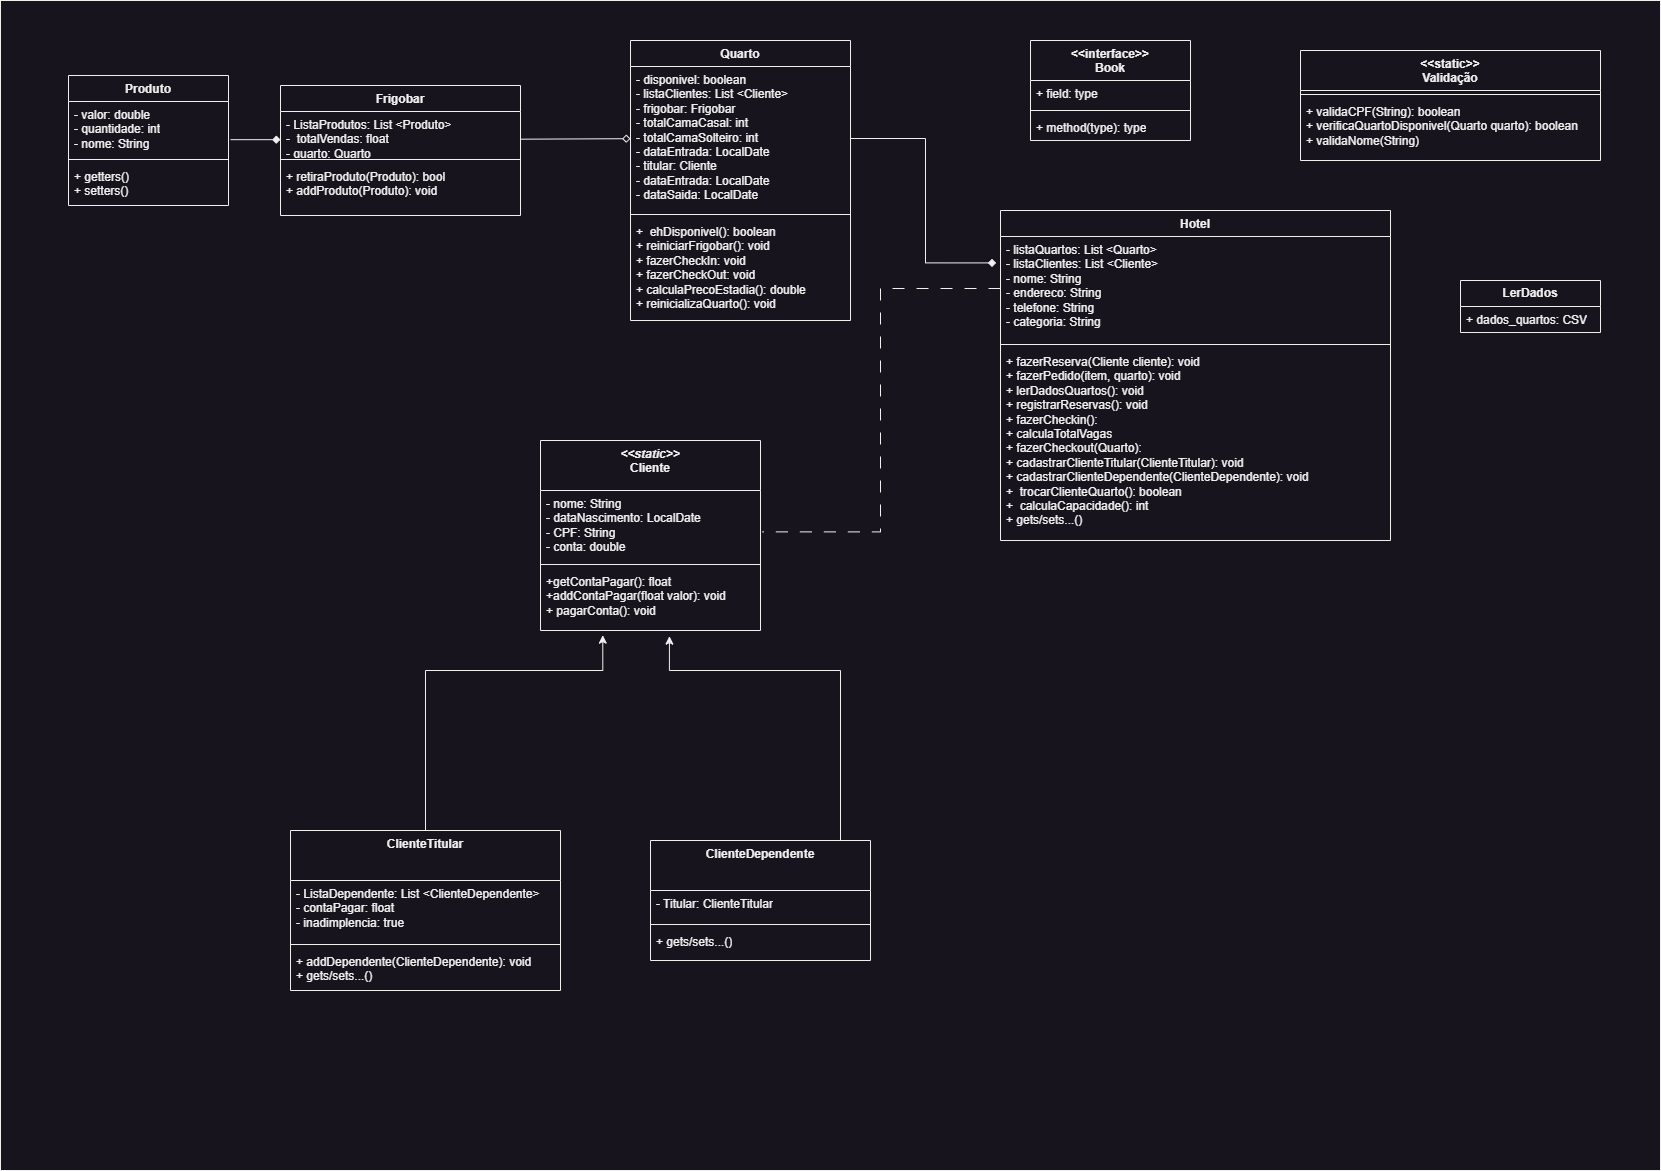

The diagram above was exported from draw.io. Its source (the exported page's mxGraphModel, read from the mxfile embedded in the PNG):
<mxGraphModel dx="1621" dy="1582" grid="1" gridSize="10" guides="1" tooltips="1" connect="1" arrows="1" fold="1" page="1" pageScale="1" pageWidth="827" pageHeight="1169" math="0" shadow="0">
  <root>
    <mxCell id="0" />
    <mxCell id="1" parent="0" />
    <mxCell id="Jnt2-eBwgH2uUznjo2zc-2" value="" style="group" parent="1" connectable="0" vertex="1">
      <mxGeometry x="-670" y="-110" width="1660" height="1170" as="geometry" />
    </mxCell>
    <mxCell id="Jnt2-eBwgH2uUznjo2zc-1" value="" style="rounded=0;whiteSpace=wrap;html=1;" parent="Jnt2-eBwgH2uUznjo2zc-2" vertex="1">
      <mxGeometry width="1660" height="1170" as="geometry" />
    </mxCell>
    <mxCell id="U_CbALyjODBOcJx59n7W-1" value="Hotel" style="swimlane;fontStyle=1;align=center;verticalAlign=top;childLayout=stackLayout;horizontal=1;startSize=26;horizontalStack=0;resizeParent=1;resizeParentMax=0;resizeLast=0;collapsible=1;marginBottom=0;whiteSpace=wrap;html=1;" parent="Jnt2-eBwgH2uUznjo2zc-2" vertex="1">
      <mxGeometry x="1000" y="210" width="390" height="330" as="geometry" />
    </mxCell>
    <mxCell id="U_CbALyjODBOcJx59n7W-2" value="- listaQuartos: List &amp;lt;Quarto&amp;gt;&lt;br&gt;- listaClientes: List &amp;lt;Cliente&amp;gt;&lt;br&gt;- nome: String&lt;br&gt;- endereco: String&lt;br&gt;- telefone: String&lt;br&gt;- categoria: String" style="text;strokeColor=none;fillColor=none;align=left;verticalAlign=top;spacingLeft=4;spacingRight=4;overflow=hidden;rotatable=0;points=[[0,0.5],[1,0.5]];portConstraint=eastwest;whiteSpace=wrap;html=1;" parent="U_CbALyjODBOcJx59n7W-1" vertex="1">
      <mxGeometry y="26" width="390" height="104" as="geometry" />
    </mxCell>
    <mxCell id="U_CbALyjODBOcJx59n7W-3" value="" style="line;strokeWidth=1;fillColor=none;align=left;verticalAlign=middle;spacingTop=-1;spacingLeft=3;spacingRight=3;rotatable=0;labelPosition=right;points=[];portConstraint=eastwest;strokeColor=inherit;" parent="U_CbALyjODBOcJx59n7W-1" vertex="1">
      <mxGeometry y="130" width="390" height="8" as="geometry" />
    </mxCell>
    <mxCell id="U_CbALyjODBOcJx59n7W-4" value="+ fazerReserva(Cliente cliente): void&lt;br&gt;+ fazerPedido(item, quarto): void&lt;br&gt;+ lerDadosQuartos(): void&lt;br&gt;+ registrarReservas(): void&lt;br&gt;+ fazerCheckin():&lt;br&gt;+ calculaTotalVagas&lt;br&gt;+ fazerCheckout(Quarto):&lt;br&gt;+ cadastrarClienteTitular(ClienteTitular): void&lt;br&gt;+ cadastrarClienteDependente(ClienteDependente): void&lt;br&gt;+&amp;nbsp; trocarClienteQuarto(): boolean&lt;br&gt;+&amp;nbsp; calculaCapacidade(): int&lt;br&gt;+ gets/sets...()&amp;nbsp;" style="text;strokeColor=none;fillColor=none;align=left;verticalAlign=top;spacingLeft=4;spacingRight=4;overflow=hidden;rotatable=0;points=[[0,0.5],[1,0.5]];portConstraint=eastwest;whiteSpace=wrap;html=1;" parent="U_CbALyjODBOcJx59n7W-1" vertex="1">
      <mxGeometry y="138" width="390" height="192" as="geometry" />
    </mxCell>
    <mxCell id="Og34nGRN_KeU-Zy0U9T--1" value="&lt;i style=&quot;&quot;&gt;&amp;lt;&amp;lt;static&amp;gt;&amp;gt;&lt;/i&gt;&lt;br&gt;Cliente" style="swimlane;fontStyle=1;align=center;verticalAlign=top;childLayout=stackLayout;horizontal=1;startSize=50;horizontalStack=0;resizeParent=1;resizeParentMax=0;resizeLast=0;collapsible=1;marginBottom=0;whiteSpace=wrap;html=1;" parent="Jnt2-eBwgH2uUznjo2zc-2" vertex="1">
      <mxGeometry x="540" y="440" width="220" height="190" as="geometry" />
    </mxCell>
    <mxCell id="Og34nGRN_KeU-Zy0U9T--2" value="- nome: String&lt;br&gt;- dataNascimento: LocalDate&lt;br&gt;- CPF: String&lt;br&gt;- conta: double" style="text;strokeColor=none;fillColor=none;align=left;verticalAlign=top;spacingLeft=4;spacingRight=4;overflow=hidden;rotatable=0;points=[[0,0.5],[1,0.5]];portConstraint=eastwest;whiteSpace=wrap;html=1;" parent="Og34nGRN_KeU-Zy0U9T--1" vertex="1">
      <mxGeometry y="50" width="220" height="70" as="geometry" />
    </mxCell>
    <mxCell id="Og34nGRN_KeU-Zy0U9T--3" value="" style="line;strokeWidth=1;fillColor=none;align=left;verticalAlign=middle;spacingTop=-1;spacingLeft=3;spacingRight=3;rotatable=0;labelPosition=right;points=[];portConstraint=eastwest;strokeColor=inherit;" parent="Og34nGRN_KeU-Zy0U9T--1" vertex="1">
      <mxGeometry y="120" width="220" height="8" as="geometry" />
    </mxCell>
    <mxCell id="Og34nGRN_KeU-Zy0U9T--4" value="+getContaPagar(): float&lt;br&gt;+addContaPagar(float valor): void&lt;br&gt;+ pagarConta(): void&lt;br&gt;&amp;nbsp;" style="text;strokeColor=none;fillColor=none;align=left;verticalAlign=top;spacingLeft=4;spacingRight=4;overflow=hidden;rotatable=0;points=[[0,0.5],[1,0.5]];portConstraint=eastwest;whiteSpace=wrap;html=1;" parent="Og34nGRN_KeU-Zy0U9T--1" vertex="1">
      <mxGeometry y="128" width="220" height="62" as="geometry" />
    </mxCell>
    <mxCell id="Og34nGRN_KeU-Zy0U9T--11" value="Quarto" style="swimlane;fontStyle=1;align=center;verticalAlign=top;childLayout=stackLayout;horizontal=1;startSize=26;horizontalStack=0;resizeParent=1;resizeParentMax=0;resizeLast=0;collapsible=1;marginBottom=0;whiteSpace=wrap;html=1;" parent="Jnt2-eBwgH2uUznjo2zc-2" vertex="1">
      <mxGeometry x="630" y="40" width="220" height="280" as="geometry" />
    </mxCell>
    <mxCell id="Og34nGRN_KeU-Zy0U9T--12" value="- disponivel: boolean&lt;br&gt;- listaClientes: List &amp;lt;Cliente&amp;gt;&lt;br&gt;- frigobar: Frigobar&lt;br&gt;- totalCamaCasal: int&lt;br&gt;- totalCamaSolteiro: int&lt;br&gt;- dataEntrada: LocalDate&lt;br&gt;- titular: Cliente&lt;br&gt;- dataEntrada: LocalDate&lt;br&gt;- dataSaida: LocalDate" style="text;strokeColor=none;fillColor=none;align=left;verticalAlign=top;spacingLeft=4;spacingRight=4;overflow=hidden;rotatable=0;points=[[0,0.5],[1,0.5]];portConstraint=eastwest;whiteSpace=wrap;html=1;" parent="Og34nGRN_KeU-Zy0U9T--11" vertex="1">
      <mxGeometry y="26" width="220" height="144" as="geometry" />
    </mxCell>
    <mxCell id="Og34nGRN_KeU-Zy0U9T--13" value="" style="line;strokeWidth=1;fillColor=none;align=left;verticalAlign=middle;spacingTop=-1;spacingLeft=3;spacingRight=3;rotatable=0;labelPosition=right;points=[];portConstraint=eastwest;strokeColor=inherit;" parent="Og34nGRN_KeU-Zy0U9T--11" vertex="1">
      <mxGeometry y="170" width="220" height="8" as="geometry" />
    </mxCell>
    <mxCell id="Og34nGRN_KeU-Zy0U9T--14" value="+&amp;nbsp; ehDisponivel(): boolean&lt;br&gt;+&amp;nbsp;reiniciarFrigobar(): void&lt;br&gt;+ fazerCheckIn: void&lt;br&gt;+ fazerCheckOut: void&lt;br&gt;+ calculaPrecoEstadia(): double&lt;br&gt;+ reinicializaQuarto(): void" style="text;strokeColor=none;fillColor=none;align=left;verticalAlign=top;spacingLeft=4;spacingRight=4;overflow=hidden;rotatable=0;points=[[0,0.5],[1,0.5]];portConstraint=eastwest;whiteSpace=wrap;html=1;" parent="Og34nGRN_KeU-Zy0U9T--11" vertex="1">
      <mxGeometry y="178" width="220" height="102" as="geometry" />
    </mxCell>
    <mxCell id="Og34nGRN_KeU-Zy0U9T--18" value="Produto" style="swimlane;fontStyle=1;align=center;verticalAlign=top;childLayout=stackLayout;horizontal=1;startSize=26;horizontalStack=0;resizeParent=1;resizeParentMax=0;resizeLast=0;collapsible=1;marginBottom=0;whiteSpace=wrap;html=1;" parent="Jnt2-eBwgH2uUznjo2zc-2" vertex="1">
      <mxGeometry x="68" y="75" width="160" height="130" as="geometry" />
    </mxCell>
    <mxCell id="Og34nGRN_KeU-Zy0U9T--19" value="- valor: double&lt;br&gt;- quantidade: int&lt;br&gt;- nome: String" style="text;strokeColor=none;fillColor=none;align=left;verticalAlign=top;spacingLeft=4;spacingRight=4;overflow=hidden;rotatable=0;points=[[0,0.5],[1,0.5]];portConstraint=eastwest;whiteSpace=wrap;html=1;" parent="Og34nGRN_KeU-Zy0U9T--18" vertex="1">
      <mxGeometry y="26" width="160" height="54" as="geometry" />
    </mxCell>
    <mxCell id="Og34nGRN_KeU-Zy0U9T--20" value="" style="line;strokeWidth=1;fillColor=none;align=left;verticalAlign=middle;spacingTop=-1;spacingLeft=3;spacingRight=3;rotatable=0;labelPosition=right;points=[];portConstraint=eastwest;strokeColor=inherit;" parent="Og34nGRN_KeU-Zy0U9T--18" vertex="1">
      <mxGeometry y="80" width="160" height="8" as="geometry" />
    </mxCell>
    <mxCell id="Og34nGRN_KeU-Zy0U9T--21" value="+ getters()&lt;br&gt;+ setters()" style="text;strokeColor=none;fillColor=none;align=left;verticalAlign=top;spacingLeft=4;spacingRight=4;overflow=hidden;rotatable=0;points=[[0,0.5],[1,0.5]];portConstraint=eastwest;whiteSpace=wrap;html=1;" parent="Og34nGRN_KeU-Zy0U9T--18" vertex="1">
      <mxGeometry y="88" width="160" height="42" as="geometry" />
    </mxCell>
    <mxCell id="FLj1WMuv5aUYlnlV9ksz-2" value="&lt;b&gt;LerDados&lt;/b&gt;" style="swimlane;fontStyle=0;childLayout=stackLayout;horizontal=1;startSize=26;fillColor=none;horizontalStack=0;resizeParent=1;resizeParentMax=0;resizeLast=0;collapsible=1;marginBottom=0;whiteSpace=wrap;html=1;" parent="Jnt2-eBwgH2uUznjo2zc-2" vertex="1">
      <mxGeometry x="1460" y="280" width="140" height="52" as="geometry" />
    </mxCell>
    <mxCell id="FLj1WMuv5aUYlnlV9ksz-3" value="+ dados_quartos: CSV" style="text;strokeColor=none;fillColor=none;align=left;verticalAlign=top;spacingLeft=4;spacingRight=4;overflow=hidden;rotatable=0;points=[[0,0.5],[1,0.5]];portConstraint=eastwest;whiteSpace=wrap;html=1;" parent="FLj1WMuv5aUYlnlV9ksz-2" vertex="1">
      <mxGeometry y="26" width="140" height="26" as="geometry" />
    </mxCell>
    <mxCell id="ZQc1NrWV6JhjycCZ8YOe-1" style="edgeStyle=orthogonalEdgeStyle;rounded=0;orthogonalLoop=1;jettySize=auto;html=1;entryX=0.283;entryY=1.075;entryDx=0;entryDy=0;entryPerimeter=0;exitX=0.5;exitY=0;exitDx=0;exitDy=0;" parent="Jnt2-eBwgH2uUznjo2zc-2" source="FLj1WMuv5aUYlnlV9ksz-6" target="Og34nGRN_KeU-Zy0U9T--4" edge="1">
      <mxGeometry relative="1" as="geometry">
        <mxPoint x="382" y="755" as="sourcePoint" />
        <mxPoint x="568.3599999999998" y="560.002" as="targetPoint" />
        <Array as="points">
          <mxPoint x="425" y="670" />
          <mxPoint x="602" y="670" />
        </Array>
      </mxGeometry>
    </mxCell>
    <mxCell id="FLj1WMuv5aUYlnlV9ksz-6" value="ClienteTitular&lt;br&gt;" style="swimlane;fontStyle=1;align=center;verticalAlign=top;childLayout=stackLayout;horizontal=1;startSize=50;horizontalStack=0;resizeParent=1;resizeParentMax=0;resizeLast=0;collapsible=1;marginBottom=0;whiteSpace=wrap;html=1;" parent="Jnt2-eBwgH2uUznjo2zc-2" vertex="1">
      <mxGeometry x="290" y="830" width="270" height="160" as="geometry" />
    </mxCell>
    <mxCell id="FLj1WMuv5aUYlnlV9ksz-7" value="- ListaDependente: List &amp;lt;ClienteDependente&amp;gt;&lt;br&gt;- contaPagar: float&lt;br&gt;- inadimplencia: true&amp;nbsp;&lt;br&gt;" style="text;strokeColor=none;fillColor=none;align=left;verticalAlign=top;spacingLeft=4;spacingRight=4;overflow=hidden;rotatable=0;points=[[0,0.5],[1,0.5]];portConstraint=eastwest;whiteSpace=wrap;html=1;" parent="FLj1WMuv5aUYlnlV9ksz-6" vertex="1">
      <mxGeometry y="50" width="270" height="60" as="geometry" />
    </mxCell>
    <mxCell id="FLj1WMuv5aUYlnlV9ksz-8" value="" style="line;strokeWidth=1;fillColor=none;align=left;verticalAlign=middle;spacingTop=-1;spacingLeft=3;spacingRight=3;rotatable=0;labelPosition=right;points=[];portConstraint=eastwest;strokeColor=inherit;" parent="FLj1WMuv5aUYlnlV9ksz-6" vertex="1">
      <mxGeometry y="110" width="270" height="8" as="geometry" />
    </mxCell>
    <mxCell id="FLj1WMuv5aUYlnlV9ksz-9" value="+ addDependente(ClienteDependente): void&lt;br&gt;+ gets/sets...()" style="text;strokeColor=none;fillColor=none;align=left;verticalAlign=top;spacingLeft=4;spacingRight=4;overflow=hidden;rotatable=0;points=[[0,0.5],[1,0.5]];portConstraint=eastwest;whiteSpace=wrap;html=1;" parent="FLj1WMuv5aUYlnlV9ksz-6" vertex="1">
      <mxGeometry y="118" width="270" height="42" as="geometry" />
    </mxCell>
    <mxCell id="i1vWvpJGhqSQMF5F3gdm-3" style="edgeStyle=orthogonalEdgeStyle;rounded=0;orthogonalLoop=1;jettySize=auto;html=1;entryX=0.586;entryY=1.091;entryDx=0;entryDy=0;entryPerimeter=0;" parent="Jnt2-eBwgH2uUznjo2zc-2" source="FLj1WMuv5aUYlnlV9ksz-10" target="Og34nGRN_KeU-Zy0U9T--4" edge="1">
      <mxGeometry relative="1" as="geometry">
        <mxPoint x="760" y="664" as="targetPoint" />
        <Array as="points">
          <mxPoint x="840" y="670" />
          <mxPoint x="669" y="670" />
        </Array>
      </mxGeometry>
    </mxCell>
    <mxCell id="FLj1WMuv5aUYlnlV9ksz-10" value="ClienteDependente&lt;br&gt;" style="swimlane;fontStyle=1;align=center;verticalAlign=top;childLayout=stackLayout;horizontal=1;startSize=50;horizontalStack=0;resizeParent=1;resizeParentMax=0;resizeLast=0;collapsible=1;marginBottom=0;whiteSpace=wrap;html=1;" parent="Jnt2-eBwgH2uUznjo2zc-2" vertex="1">
      <mxGeometry x="650" y="840" width="220" height="120" as="geometry" />
    </mxCell>
    <mxCell id="FLj1WMuv5aUYlnlV9ksz-11" value="- Titular: ClienteTitular&lt;br&gt;" style="text;strokeColor=none;fillColor=none;align=left;verticalAlign=top;spacingLeft=4;spacingRight=4;overflow=hidden;rotatable=0;points=[[0,0.5],[1,0.5]];portConstraint=eastwest;whiteSpace=wrap;html=1;" parent="FLj1WMuv5aUYlnlV9ksz-10" vertex="1">
      <mxGeometry y="50" width="220" height="30" as="geometry" />
    </mxCell>
    <mxCell id="FLj1WMuv5aUYlnlV9ksz-12" value="" style="line;strokeWidth=1;fillColor=none;align=left;verticalAlign=middle;spacingTop=-1;spacingLeft=3;spacingRight=3;rotatable=0;labelPosition=right;points=[];portConstraint=eastwest;strokeColor=inherit;" parent="FLj1WMuv5aUYlnlV9ksz-10" vertex="1">
      <mxGeometry y="80" width="220" height="8" as="geometry" />
    </mxCell>
    <mxCell id="FLj1WMuv5aUYlnlV9ksz-13" value="+ gets/sets...()&lt;br&gt;" style="text;strokeColor=none;fillColor=none;align=left;verticalAlign=top;spacingLeft=4;spacingRight=4;overflow=hidden;rotatable=0;points=[[0,0.5],[1,0.5]];portConstraint=eastwest;whiteSpace=wrap;html=1;" parent="FLj1WMuv5aUYlnlV9ksz-10" vertex="1">
      <mxGeometry y="88" width="220" height="32" as="geometry" />
    </mxCell>
    <mxCell id="ZQ-FQzyoEiixtxwZHbsQ-9" value="&amp;lt;&amp;lt;static&amp;gt;&amp;gt;&lt;br&gt;Validação" style="swimlane;fontStyle=1;align=center;verticalAlign=top;childLayout=stackLayout;horizontal=1;startSize=40;horizontalStack=0;resizeParent=1;resizeParentMax=0;resizeLast=0;collapsible=1;marginBottom=0;whiteSpace=wrap;html=1;" parent="Jnt2-eBwgH2uUznjo2zc-2" vertex="1">
      <mxGeometry x="1300" y="50" width="300" height="110" as="geometry" />
    </mxCell>
    <mxCell id="ZQ-FQzyoEiixtxwZHbsQ-11" value="" style="line;strokeWidth=1;fillColor=none;align=left;verticalAlign=middle;spacingTop=-1;spacingLeft=3;spacingRight=3;rotatable=0;labelPosition=right;points=[];portConstraint=eastwest;strokeColor=inherit;" parent="ZQ-FQzyoEiixtxwZHbsQ-9" vertex="1">
      <mxGeometry y="40" width="300" height="8" as="geometry" />
    </mxCell>
    <mxCell id="ZQ-FQzyoEiixtxwZHbsQ-12" value="+ validaCPF(String): boolean&lt;br&gt;+ verificaQuartoDisponivel(Quarto quarto): boolean&lt;br&gt;+ validaNome(String)&lt;br&gt;&lt;br&gt;&amp;nbsp;&amp;nbsp;" style="text;strokeColor=none;fillColor=none;align=left;verticalAlign=top;spacingLeft=4;spacingRight=4;overflow=hidden;rotatable=0;points=[[0,0.5],[1,0.5]];portConstraint=eastwest;whiteSpace=wrap;html=1;" parent="ZQ-FQzyoEiixtxwZHbsQ-9" vertex="1">
      <mxGeometry y="48" width="300" height="62" as="geometry" />
    </mxCell>
    <mxCell id="ZQ-FQzyoEiixtxwZHbsQ-23" value="&amp;lt;&amp;lt;interface&amp;gt;&amp;gt;&lt;br&gt;Book&lt;br&gt;" style="swimlane;fontStyle=1;align=center;verticalAlign=top;childLayout=stackLayout;horizontal=1;startSize=40;horizontalStack=0;resizeParent=1;resizeParentMax=0;resizeLast=0;collapsible=1;marginBottom=0;whiteSpace=wrap;html=1;" parent="Jnt2-eBwgH2uUznjo2zc-2" vertex="1">
      <mxGeometry x="1030" y="40" width="160" height="100" as="geometry" />
    </mxCell>
    <mxCell id="ZQ-FQzyoEiixtxwZHbsQ-24" value="+ field: type" style="text;strokeColor=none;fillColor=none;align=left;verticalAlign=top;spacingLeft=4;spacingRight=4;overflow=hidden;rotatable=0;points=[[0,0.5],[1,0.5]];portConstraint=eastwest;whiteSpace=wrap;html=1;" parent="ZQ-FQzyoEiixtxwZHbsQ-23" vertex="1">
      <mxGeometry y="40" width="160" height="26" as="geometry" />
    </mxCell>
    <mxCell id="ZQ-FQzyoEiixtxwZHbsQ-25" value="" style="line;strokeWidth=1;fillColor=none;align=left;verticalAlign=middle;spacingTop=-1;spacingLeft=3;spacingRight=3;rotatable=0;labelPosition=right;points=[];portConstraint=eastwest;strokeColor=inherit;" parent="ZQ-FQzyoEiixtxwZHbsQ-23" vertex="1">
      <mxGeometry y="66" width="160" height="8" as="geometry" />
    </mxCell>
    <mxCell id="ZQ-FQzyoEiixtxwZHbsQ-26" value="+ method(type): type" style="text;strokeColor=none;fillColor=none;align=left;verticalAlign=top;spacingLeft=4;spacingRight=4;overflow=hidden;rotatable=0;points=[[0,0.5],[1,0.5]];portConstraint=eastwest;whiteSpace=wrap;html=1;" parent="ZQ-FQzyoEiixtxwZHbsQ-23" vertex="1">
      <mxGeometry y="74" width="160" height="26" as="geometry" />
    </mxCell>
    <mxCell id="ZQ-FQzyoEiixtxwZHbsQ-31" style="edgeStyle=orthogonalEdgeStyle;rounded=0;orthogonalLoop=1;jettySize=auto;html=1;exitX=0;exitY=0.5;exitDx=0;exitDy=0;entryX=1.009;entryY=0.591;entryDx=0;entryDy=0;entryPerimeter=0;dashed=1;dashPattern=12 12;endArrow=none;endFill=0;" parent="Jnt2-eBwgH2uUznjo2zc-2" source="U_CbALyjODBOcJx59n7W-2" target="Og34nGRN_KeU-Zy0U9T--2" edge="1">
      <mxGeometry relative="1" as="geometry" />
    </mxCell>
    <mxCell id="i1vWvpJGhqSQMF5F3gdm-4" value="Frigobar" style="swimlane;fontStyle=1;align=center;verticalAlign=top;childLayout=stackLayout;horizontal=1;startSize=26;horizontalStack=0;resizeParent=1;resizeParentMax=0;resizeLast=0;collapsible=1;marginBottom=0;whiteSpace=wrap;html=1;" parent="Jnt2-eBwgH2uUznjo2zc-2" vertex="1">
      <mxGeometry x="280" y="85" width="240" height="130" as="geometry" />
    </mxCell>
    <mxCell id="i1vWvpJGhqSQMF5F3gdm-5" value="- ListaProdutos: List &amp;lt;Produto&amp;gt;&lt;br&gt;-&amp;nbsp; totalVendas: float&lt;br&gt;- quarto: Quarto" style="text;strokeColor=none;fillColor=none;align=left;verticalAlign=top;spacingLeft=4;spacingRight=4;overflow=hidden;rotatable=0;points=[[0,0.5],[1,0.5]];portConstraint=eastwest;whiteSpace=wrap;html=1;" parent="i1vWvpJGhqSQMF5F3gdm-4" vertex="1">
      <mxGeometry y="26" width="240" height="44" as="geometry" />
    </mxCell>
    <mxCell id="i1vWvpJGhqSQMF5F3gdm-6" value="" style="line;strokeWidth=1;fillColor=none;align=left;verticalAlign=middle;spacingTop=-1;spacingLeft=3;spacingRight=3;rotatable=0;labelPosition=right;points=[];portConstraint=eastwest;strokeColor=inherit;" parent="i1vWvpJGhqSQMF5F3gdm-4" vertex="1">
      <mxGeometry y="70" width="240" height="8" as="geometry" />
    </mxCell>
    <mxCell id="i1vWvpJGhqSQMF5F3gdm-7" value="+ retiraProduto(Produto): bool&lt;br&gt;+&amp;nbsp;addProduto(Produto): void" style="text;strokeColor=none;fillColor=none;align=left;verticalAlign=top;spacingLeft=4;spacingRight=4;overflow=hidden;rotatable=0;points=[[0,0.5],[1,0.5]];portConstraint=eastwest;whiteSpace=wrap;html=1;" parent="i1vWvpJGhqSQMF5F3gdm-4" vertex="1">
      <mxGeometry y="78" width="240" height="52" as="geometry" />
    </mxCell>
    <mxCell id="i1vWvpJGhqSQMF5F3gdm-9" value="" style="endArrow=diamond;startArrow=none;html=1;rounded=0;entryX=0;entryY=0.5;entryDx=0;entryDy=0;exitX=1;exitY=0.5;exitDx=0;exitDy=0;startFill=0;endFill=0;" parent="Jnt2-eBwgH2uUznjo2zc-2" edge="1">
      <mxGeometry width="50" height="50" relative="1" as="geometry">
        <mxPoint x="520" y="138.67999999999955" as="sourcePoint" />
        <mxPoint x="630" y="138.18" as="targetPoint" />
      </mxGeometry>
    </mxCell>
    <mxCell id="i1vWvpJGhqSQMF5F3gdm-13" value="" style="endArrow=diamond;startArrow=none;html=1;rounded=0;entryX=0;entryY=0.5;entryDx=0;entryDy=0;endFill=1;startFill=0;" parent="Jnt2-eBwgH2uUznjo2zc-2" edge="1">
      <mxGeometry width="50" height="50" relative="1" as="geometry">
        <mxPoint x="230" y="139.17" as="sourcePoint" />
        <mxPoint x="280" y="139.17" as="targetPoint" />
      </mxGeometry>
    </mxCell>
    <mxCell id="i1vWvpJGhqSQMF5F3gdm-14" style="edgeStyle=orthogonalEdgeStyle;rounded=0;orthogonalLoop=1;jettySize=auto;html=1;exitX=1;exitY=0.5;exitDx=0;exitDy=0;endArrow=diamond;endFill=1;entryX=-0.011;entryY=0.254;entryDx=0;entryDy=0;entryPerimeter=0;" parent="Jnt2-eBwgH2uUznjo2zc-2" source="Og34nGRN_KeU-Zy0U9T--12" target="U_CbALyjODBOcJx59n7W-2" edge="1">
      <mxGeometry relative="1" as="geometry" />
    </mxCell>
  </root>
</mxGraphModel>